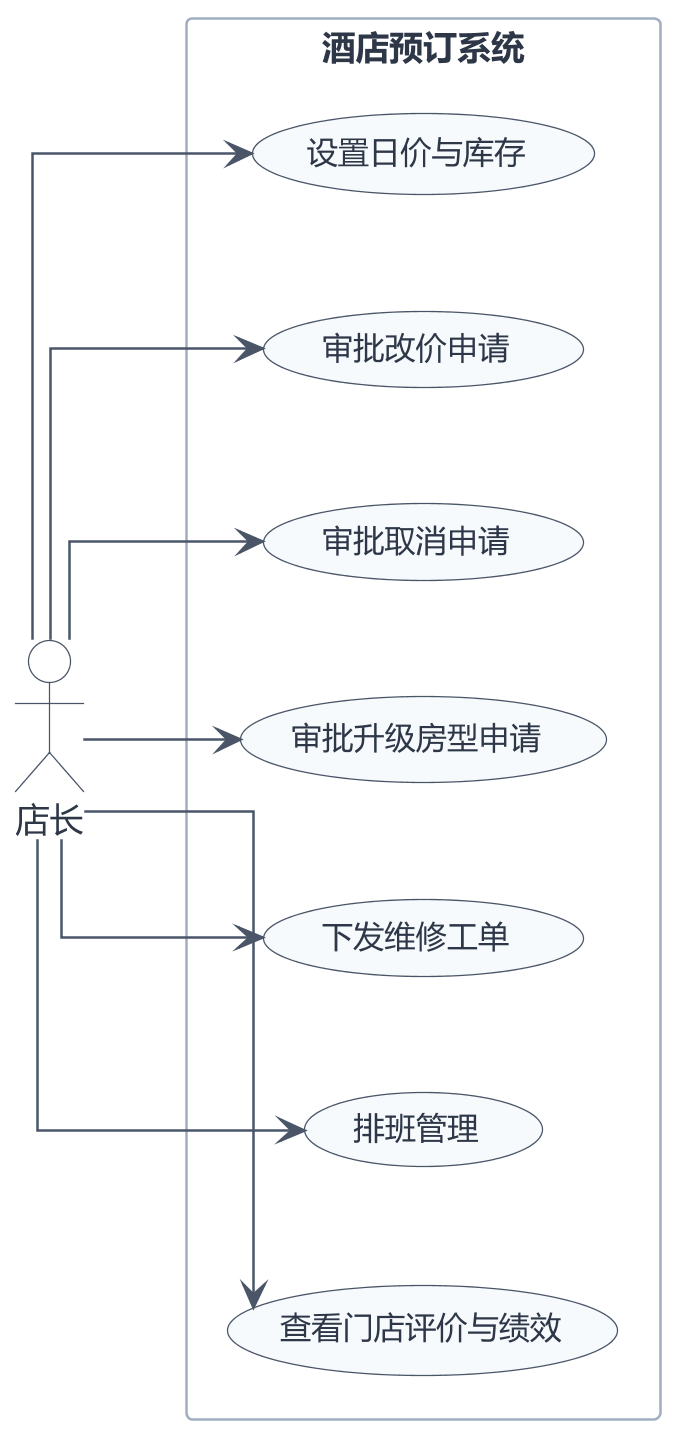

The diagram above was rendered by PlantUML. Its source (embedded in the PNG):
@startuml UML用例图_店长端
skinparam dpi 250
skinparam defaultFontName "Microsoft YaHei"
skinparam shadowing false
skinparam backgroundColor #FFFFFF
skinparam linetype ortho
skinparam ArrowColor #4A5568
skinparam ArrowFontColor #4A5568
skinparam ArrowFontSize 11
skinparam UsecaseBackgroundColor #F7FAFC
skinparam UsecaseBorderColor #4A5568
skinparam UsecaseFontColor #2D3748
skinparam UsecaseFontSize 12
skinparam ActorBackgroundColor #FFFFFF
skinparam ActorBorderColor #4A5568
skinparam ActorFontColor #2D3748
skinparam ActorFontSize 13
skinparam RectangleBackgroundColor #FFFFFF
skinparam RectangleBorderColor #A0AEC0
skinparam RectangleFontColor #2D3748
skinparam RectangleFontSize 13
skinparam nodesep 45
skinparam ranksep 55
left to right direction

actor "店长" as S

rectangle "酒店预订系统" {
  usecase "设置日价与库存" as UC1
  usecase "审批改价申请" as UC2
  usecase "审批取消申请" as UC3
  usecase "审批升级房型申请" as UC4
  usecase "下发维修工单" as UC5
  usecase "排班管理" as UC6
  usecase "查看门店评价与绩效" as UC7
}

S --> UC1
S --> UC2
S --> UC3
S --> UC4
S --> UC5
S --> UC6
S --> UC7
@enduml